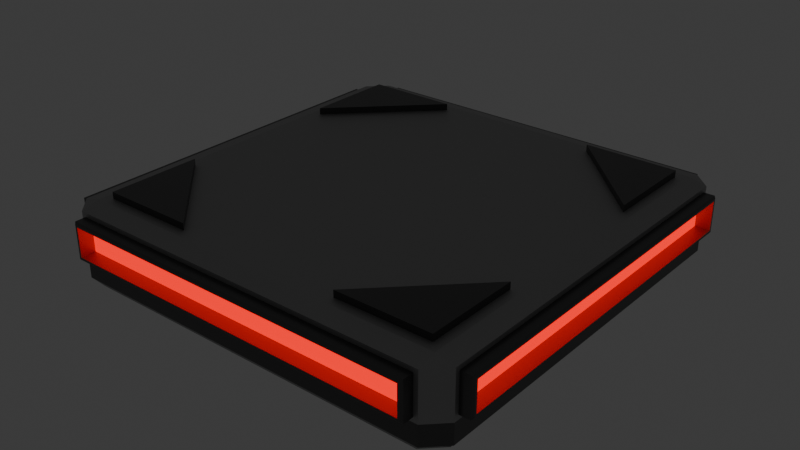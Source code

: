 # Source: player_model_chassis.blend  (saved by Blender 4.3.34; exported with 4.5.12 LTS)
import bpy
from mathutils import Matrix  # noqa: F401  (used for matrix-valued properties, if any)

bpy.ops.wm.read_factory_settings(use_empty=True)
scene = bpy.context.scene
scene.name = 'Scene'

# ---- materials (node trees are filled in below, after node groups)
mat_chassis_base = bpy.data.materials.new('chassis_base')
mat_turret_canon = bpy.data.materials.new('turret_canon')
mat_engineglow = bpy.data.materials.new('EngineGlow')
mat_inner_engine = bpy.data.materials.new('inner engine')

# ---- material node trees
mat_chassis_base.use_nodes = True; mat_chassis_base.node_tree.nodes.clear()
_N = mat_chassis_base.node_tree.nodes; _L = mat_chassis_base.node_tree.links
n0 = _N.new('ShaderNodeBsdfPrincipled'); n0.name = 'Principled BSDF'; n0.location = (10, 300)
n0.inputs[0].default_value = (0.4602, 0.4602, 0.4602, 1.0)
n0.inputs[1].default_value = 1.0
n0.inputs[2].default_value = 0.6193
n1 = _N.new('ShaderNodeOutputMaterial'); n1.name = 'Material Output'; n1.location = (300, 300)
_L.new(n0.outputs[0], n1.inputs[0])
n1.is_active_output = True
mat_turret_canon.use_nodes = True; mat_turret_canon.node_tree.nodes.clear()
_N = mat_turret_canon.node_tree.nodes; _L = mat_turret_canon.node_tree.links
n0 = _N.new('ShaderNodeBsdfPrincipled'); n0.name = 'Principled BSDF'; n0.location = (10, 300)
n0.inputs[0].default_value = (0.1364, 0.1364, 0.1364, 1.0)
n0.inputs[1].default_value = 1.0
n0.inputs[2].default_value = 0.3346
n1 = _N.new('ShaderNodeOutputMaterial'); n1.name = 'Material Output'; n1.location = (300, 300)
_L.new(n0.outputs[0], n1.inputs[0])
n1.is_active_output = True
mat_engineglow.use_nodes = True; mat_engineglow.node_tree.nodes.clear()
_N = mat_engineglow.node_tree.nodes; _L = mat_engineglow.node_tree.links
n0 = _N.new('ShaderNodeBsdfPrincipled'); n0.name = 'Principled BSDF'; n0.location = (10, 300)
n0.inputs[0].default_value = (0.8005, 0.0, 0.000278, 1.0)
n0.inputs[27].default_value = (1.0, 0.0008365, 0.0, 1.0)
n0.inputs[28].default_value = 1.5
n1 = _N.new('ShaderNodeOutputMaterial'); n1.name = 'Material Output'; n1.location = (300, 300)
_L.new(n0.outputs[0], n1.inputs[0])
n1.is_active_output = True
mat_inner_engine.use_nodes = True; mat_inner_engine.node_tree.nodes.clear()
_N = mat_inner_engine.node_tree.nodes; _L = mat_inner_engine.node_tree.links
n0 = _N.new('ShaderNodeBsdfPrincipled'); n0.name = 'Principled BSDF'; n0.location = (10, 300)
n0.inputs[1].default_value = 1.0
n0.inputs[2].default_value = 0.4908
n1 = _N.new('ShaderNodeOutputMaterial'); n1.name = 'Material Output'; n1.location = (300, 300)
_L.new(n0.outputs[0], n1.inputs[0])
n1.is_active_output = True

# ---- world
world_world = bpy.data.worlds.new('World'); scene.world = world_world
world_world.use_nodes = True; world_world.node_tree.nodes.clear()
_N = world_world.node_tree.nodes; _L = world_world.node_tree.links
n0 = _N.new('ShaderNodeOutputWorld'); n0.name = 'World Output'; n0.location = (300, 300)
n1 = _N.new('ShaderNodeBackground'); n1.name = 'Background'; n1.location = (10, 300)
n1.inputs[0].default_value = (0.05088, 0.05088, 0.05088, 1.0)
_L.new(n1.outputs[0], n0.inputs[0])
n0.is_active_output = True
world_world.color = (0.05088, 0.05088, 0.05088)
world_world.sun_shadow_jitter_overblur = 0.0

# ---- meshes
me_cube = bpy.data.meshes.new('Cube')
me_cube.from_pydata([(0.9879, -0.8707, 0.2941), (0.9879, -0.8707, 0.4369), (0.8707, 0.9879, 0.2941), (0.8707, 0.9879, 0.4369), (-0.9879, 0.8707, 0.2941), (-0.9879, 0.8707, 0.4369), (-0.8707, -0.9879, 0.4369), (-0.8707, -0.9879, 0.2941), (-0.8707, 0.9879, 0.2941), (-0.8675, -0.8675, 0.5), (-0.8707, 0.9879, 0.4369), (-0.8675, 0.8675, 0.5), (-0.9879, -0.8707, 0.2941), (-0.9879, -0.8707, 0.4369), (0.8675, -0.8675, 0.5), (0.9879, 0.8707, 0.2941), (0.9879, 0.8707, 0.4369), (0.8675, 0.8675, 0.5), (0.8707, -0.9879, 0.2941), (0.8707, -0.9879, 0.4369), (-0.8205, -0.9, 0.1029), (-0.9, -0.8205, 0.1029), (-0.9, 0.8205, 0.1029), (-0.8205, 0.9, 0.1029), (0.9, -0.8205, 0.1029), (0.8205, -0.9, 0.1029), (0.8205, 0.9, 0.1029), (0.9, 0.8205, 0.1029), (-0.871, -0.9554, 0.1029), (-0.9116, -1.0, 0.1564), (-1.0, -0.9116, 0.1564), (-0.9554, -0.871, 0.1029), (-0.9554, 0.871, 0.1029), (-1.0, 0.9116, 0.1564), (-0.9116, 1.0, 0.1564), (-0.871, 0.9554, 0.1029), (0.9554, -0.871, 0.1029), (1.0, -0.9116, 0.1564), (0.9116, -1.0, 0.1564), (0.871, -0.9554, 0.1029), (0.871, 0.9554, 0.1029), (0.9116, 1.0, 0.1564), (1.0, 0.9116, 0.1564), (0.9554, 0.871, 0.1029), (-0.9851, -0.8981, 0.1386), (-0.9703, -0.8846, 0.1207), (-0.9273, -0.8992, 0.1029), (-0.8992, -0.9273, 0.1029), (-0.8846, -0.9703, 0.1207), (-0.8981, -0.9851, 0.1386), (-0.9411, -0.9705, 0.1564), (-0.9705, -0.9411, 0.1564), (-0.8981, 0.9851, 0.1386), (-0.8846, 0.9703, 0.1207), (-0.8992, 0.9273, 0.1029), (-0.9273, 0.8992, 0.1029), (-0.9703, 0.8846, 0.1207), (-0.9851, 0.8981, 0.1386), (-0.9705, 0.9411, 0.1564), (-0.9411, 0.9705, 0.1564), (0.9851, 0.8981, 0.1386), (0.9703, 0.8846, 0.1207), (0.9273, 0.8992, 0.1029), (0.8992, 0.9273, 0.1029), (0.8846, 0.9703, 0.1207), (0.8981, 0.9851, 0.1386), (0.9411, 0.9705, 0.1564), (0.9705, 0.9411, 0.1564), (0.8981, -0.9851, 0.1386), (0.8846, -0.9703, 0.1207), (0.8992, -0.9273, 0.1029), (0.9273, -0.8992, 0.1029), (0.9705, -0.9411, 0.1564), (0.9411, -0.9705, 0.1564), (-1.0, -0.3039, 0.1564), (-1.0, 0.3039, 0.1564), (-0.9554, 0.2903, 0.1029), (-0.9554, -0.2903, 0.1029), (-0.3039, 1.0, 0.1564), (0.3039, 1.0, 0.1564), (0.2903, 0.9554, 0.1029), (-0.2903, 0.9554, 0.1029), (1.0, 0.3039, 0.1564), (1.0, -0.3039, 0.1564), (0.9554, -0.2903, 0.1029), (0.9554, 0.2903, 0.1029), (0.3039, -1.0, 0.1564), (-0.3039, -1.0, 0.1564), (-0.2903, -0.9554, 0.1029), (0.2903, -0.9554, 0.1029), (-0.8675, -0.4105, 0.5), (-0.8675, 0.4105, 0.5), (-0.4105, 0.8675, 0.5), (0.4105, 0.8675, 0.5), (0.8675, 0.4105, 0.5), (0.8675, -0.4105, 0.5), (0.4105, -0.8675, 0.5), (-0.4105, -0.8675, 0.5), (-0.9116, 0.3039, 0.5), (-0.9116, 0.9116, 0.5), (0.3039, 0.9116, 0.5), (0.9116, 0.9116, 0.5), (0.9116, -0.3039, 0.5), (0.9116, -0.9116, 0.5), (-0.3039, -0.9116, 0.5), (-0.9116, -0.9116, 0.5), (-0.9116, -0.3039, 0.5), (-0.3039, 0.9116, 0.5), (0.9116, 0.3039, 0.5), (0.3039, -0.9116, 0.5), (-0.8675, 0.4105, 0.5325), (-0.8675, 0.8675, 0.5325), (0.4105, 0.8675, 0.5325), (0.8675, 0.8675, 0.5325), (0.8675, -0.4105, 0.5325), (0.8675, -0.8675, 0.5325), (-0.4105, -0.8675, 0.5325), (-0.8675, -0.8675, 0.5325), (-0.8675, -0.4105, 0.5325), (-0.4105, 0.8675, 0.5325), (0.8675, 0.4105, 0.5325), (0.4105, -0.8675, 0.5325), (0.3039, -0.3039, 0.5), (0.3039, 0.3039, 0.5), (-0.3039, -0.3039, 0.5), (-0.3039, 0.3039, 0.5), (0.9116, -1.0, 0.4779), (0.9116, -1.0, 0.2531), (1.0, 0.9116, 0.4779), (1.0, 0.9116, 0.2531), (-1.0, -0.9116, 0.4779), (-1.0, -0.9116, 0.2531), (-0.9116, 1.0, 0.4779), (-0.9116, 1.0, 0.2531), (-0.9116, -1.0, 0.2531), (-0.9116, -1.0, 0.4779), (-1.0, 0.9116, 0.4779), (-1.0, 0.9116, 0.2531), (0.9116, 1.0, 0.4779), (0.9116, 1.0, 0.2531), (1.0, -0.9116, 0.4779), (1.0, -0.9116, 0.2531), (0.8905, -1.0, 0.4568), (0.8905, -1.0, 0.2743), (1.0, 0.8905, 0.4568), (1.0, 0.8905, 0.2743), (-1.0, -0.8905, 0.4568), (-1.0, -0.8905, 0.2743), (-0.8905, 1.0, 0.4568), (-0.8905, 1.0, 0.2743), (-0.8905, -1.0, 0.2743), (-0.8905, -1.0, 0.4568), (-1.0, 0.8905, 0.4568), (-1.0, 0.8905, 0.2743), (0.8905, 1.0, 0.4568), (0.8905, 1.0, 0.2743), (1.0, -0.8905, 0.4568), (1.0, -0.8905, 0.2743), (0.8707, -1.06, 0.4369), (0.8707, -1.06, 0.2941), (1.06, 0.8707, 0.4369), (1.06, 0.8707, 0.2941), (-1.06, -0.8707, 0.4369), (-1.06, -0.8707, 0.2941), (-0.8707, 1.06, 0.4369), (-0.8707, 1.06, 0.2941), (-0.8707, -1.06, 0.2941), (-0.8707, -1.06, 0.4369), (-1.06, 0.8707, 0.4369), (-1.06, 0.8707, 0.2941), (0.8707, 1.06, 0.4369), (0.8707, 1.06, 0.2941), (1.06, -0.8707, 0.4369), (1.06, -0.8707, 0.2941), (0.8905, -1.052, 0.4568), (0.8817, -1.06, 0.448), (0.8817, -1.06, 0.2831), (0.8905, -1.052, 0.2743), (1.052, 0.8905, 0.4568), (1.06, 0.8817, 0.448), (1.06, 0.8817, 0.2831), (1.052, 0.8905, 0.2743), (-1.052, -0.8905, 0.4568), (-1.06, -0.8817, 0.448), (-1.06, -0.8817, 0.2831), (-1.052, -0.8905, 0.2743), (-0.8905, 1.052, 0.4568), (-0.8817, 1.06, 0.448), (-0.8817, 1.06, 0.2831), (-0.8905, 1.052, 0.2743), (-0.8905, -1.052, 0.2743), (-0.8817, -1.06, 0.2831), (-0.8817, -1.06, 0.448), (-0.8905, -1.052, 0.4568), (-1.052, 0.8905, 0.4568), (-1.06, 0.8817, 0.448), (-1.052, 0.8905, 0.2743), (-1.06, 0.8817, 0.2831), (0.8905, 1.052, 0.4568), (0.8817, 1.06, 0.448), (0.8905, 1.052, 0.2743), (0.8817, 1.06, 0.2831), (1.052, -0.8905, 0.4568), (1.06, -0.8817, 0.448), (1.052, -0.8905, 0.2743), (1.06, -0.8817, 0.2831)], [], [(8, 10, 3, 2), (12, 13, 5, 4), (128, 129, 139, 138), (15, 16, 1, 0), (18, 19, 6, 7), (135, 105, 130), (99, 132, 136), (103, 126, 140), (101, 128, 138), (134, 135, 130, 131), (105, 106, 98, 99, 136, 130), (32, 55, 54, 35, 23, 22), (99, 107, 100, 101, 138, 132), (40, 63, 62, 43, 27, 26), (101, 108, 102, 103, 140, 128), (36, 71, 70, 39, 25, 24), (103, 109, 104, 105, 135, 126), (126, 127, 141, 140), (132, 133, 137, 136), (28, 47, 46, 31, 21, 20), (35, 81, 80, 40, 26, 23), (31, 77, 76, 32, 22, 21), (43, 85, 84, 36, 24, 27), (39, 89, 88, 28, 20, 25), (127, 38, 73, 72, 37, 141), (30, 131, 137, 33, 75, 74), (133, 34, 59, 58, 33, 137), (129, 42, 67, 66, 41, 139), (29, 134, 131, 30, 51, 50), (42, 129, 141, 37, 83, 82), (34, 133, 139, 41, 79, 78), (38, 127, 134, 29, 87, 86), (65, 41, 66, 67, 42, 60, 61, 43, 62, 63, 40, 64), (57, 33, 58, 59, 34, 52, 53, 35, 54, 55, 32, 56), (36, 84, 85, 43, 61, 60, 42, 82, 83, 37, 72, 73, 38, 68, 69, 39, 70, 71), (64, 40, 80, 81, 35, 53, 52, 34, 78, 79, 41, 65), (56, 32, 76, 77, 31, 45, 44, 30, 74, 75, 33, 57), (11, 91, 110, 111), (98, 125, 107), (91, 92, 119, 110), (9, 97, 116, 117), (94, 17, 113, 120), (100, 123, 108), (91, 11, 99, 98), (93, 17, 101, 100), (95, 14, 103, 102), (97, 9, 105, 104), (9, 90, 106, 105), (11, 92, 107, 99), (17, 94, 108, 101), (14, 96, 109, 103), (96, 95, 102, 109), (90, 97, 104, 106), (92, 91, 98, 107), (94, 93, 100, 108), (113, 112, 120), (121, 115, 114), (116, 118, 117), (110, 119, 111), (96, 14, 115, 121), (90, 9, 117, 118), (93, 94, 120, 112), (17, 93, 112, 113), (95, 96, 121, 114), (92, 11, 111, 119), (14, 95, 114, 115), (97, 90, 118, 116), (49, 29, 50, 51, 30, 44, 45, 31, 46, 47, 28, 48), (48, 28, 88, 89, 39, 69, 68, 38, 86, 87, 29, 49), (104, 109, 122, 124), (108, 123, 122, 102), (102, 122, 109), (104, 124, 106), (124, 122, 123, 125), (98, 106, 124, 125), (107, 125, 123, 100), (142, 143, 127, 126), (144, 145, 129, 128), (146, 147, 131, 130), (148, 149, 133, 132), (150, 151, 135, 134), (152, 146, 130, 136), (153, 152, 136, 137), (154, 148, 132, 138), (155, 154, 138, 139), (156, 144, 128, 140), (157, 156, 140, 141), (151, 142, 126, 135), (149, 155, 139, 133), (147, 153, 137, 131), (145, 157, 141, 129), (143, 150, 134, 127), (166, 167, 192, 191), (150, 143, 177, 190), (170, 164, 187, 199), (173, 172, 203, 205), (168, 162, 183, 195), (157, 145, 181, 204), (172, 160, 179, 203), (171, 170, 199, 201), (159, 166, 191, 176), (167, 158, 175, 192), (149, 148, 186, 189), (161, 173, 205, 180), (169, 168, 195, 197), (163, 169, 197, 184), (147, 146, 182, 185), (165, 171, 201, 188), (164, 170, 3, 10), (173, 161, 15, 0), (168, 169, 4, 5), (169, 163, 12, 4), (142, 151, 193, 174), (144, 156, 202, 178), (153, 147, 185, 196), (155, 149, 189, 200), (152, 153, 196, 194), (162, 163, 184, 183), (154, 155, 200, 198), (164, 165, 188, 187), (156, 157, 204, 202), (160, 161, 180, 179), (158, 159, 176, 175), (151, 150, 190, 193), (148, 154, 198, 186), (146, 152, 194, 182), (145, 144, 178, 181), (159, 158, 19, 18), (166, 159, 18, 7), (170, 171, 2, 3), (161, 160, 16, 15), (160, 172, 1, 16), (163, 162, 13, 12), (172, 173, 0, 1), (165, 164, 10, 8), (158, 167, 6, 19), (167, 166, 7, 6), (171, 165, 8, 2), (162, 168, 5, 13), (175, 176, 177, 174), (179, 180, 181, 178), (183, 184, 185, 182), (187, 188, 189, 186), (191, 192, 193, 190), (195, 183, 182, 194), (197, 195, 194, 196), (199, 187, 186, 198), (201, 199, 198, 200), (203, 179, 178, 202), (205, 203, 202, 204), (192, 175, 174, 193), (188, 201, 200, 189), (184, 197, 196, 185), (180, 205, 204, 181), (176, 191, 190, 177), (143, 142, 174, 177)])
me_cube.polygons.foreach_set('material_index', [2, 2, 0, 2, 2, 0, 0, 0, 0, 0, 0, 1, 0, 1, 0, 1, 0, 0, 0, 1, 1, 1, 1, 1, 1, 1, 1, 1, 1, 1, 1, 1, 1, 1, 1, 1, 1, 1, 0, 1, 1, 1, 0, 0, 0, 0, 0, 0, 0, 0, 0, 0, 0, 0, 0, 1, 1, 1, 1, 1, 1, 1, 1, 1, 1, 1, 1, 1, 1, 0, 0, 0, 0, 0, 0, 0, 0, 0, 0, 0, 0, 0, 0, 0, 0, 0, 0, 0, 0, 0, 0, 0, 1, 1, 1, 1, 1, 1, 1, 1, 1, 1, 1, 1, 1, 1, 1, 1, 0, 0, 0, 0, 1, 1, 1, 1, 1, 1, 1, 1, 1, 1, 1, 1, 1, 1, 1, 0, 0, 0, 0, 0, 0, 0, 0, 0, 0, 0, 0, 1, 1, 1, 1, 1, 1, 1, 1, 1, 1, 1, 1, 1, 1, 1, 1, 1])
_uv = me_cube.uv_layers.new(name='UVMap')
_uv.uv.foreach_set('vector', [0.4381, 0.2662, 0.5747, 0.2662, 0.5747, 0.4838, 0.4381, 0.4838, 0.4381, 0.01617, 0.5747, 0.01617, 0.5747, 0.2338, 0.4381, 0.2338, 0.614, 0.511, 0.3989, 0.511, 0.3989, 0.489, 0.614, 0.489, 0.4381, 0.5162, 0.5747, 0.5162, 0.5747, 0.7338, 0.4381, 0.7338, 0.4381, 0.7662, 0.5747, 0.7662, 0.5747, 0.9838, 0.4381, 0.9838, 0.864, 0.75, 0.864, 0.739, 0.875, 0.739, 0.864, 0.511, 0.864, 0.5, 0.875, 0.511, 0.636, 0.739, 0.636, 0.75, 0.625, 0.739, 0.636, 0.511, 0.625, 0.511, 0.636, 0.5, 0.3989, 0.0, 0.614, 0.0, 0.614, 0.01104, 0.3989, 0.01104, 0.864, 0.739, 0.864, 0.663, 0.864, 0.587, 0.864, 0.511, 0.875, 0.511, 0.875, 0.739, 0.375, 0.239, 0.375, 0.2463, 0.375, 0.2537, 0.375, 0.261, 0.375, 0.261, 0.375, 0.239, 0.864, 0.511, 0.788, 0.511, 0.712, 0.511, 0.636, 0.511, 0.636, 0.5, 0.864, 0.5, 0.375, 0.489, 0.375, 0.4963, 0.375, 0.5037, 0.375, 0.511, 0.375, 0.511, 0.375, 0.489, 0.636, 0.511, 0.636, 0.587, 0.636, 0.663, 0.636, 0.739, 0.614, 0.739, 0.614, 0.511, 0.375, 0.739, 0.375, 0.7463, 0.375, 0.7537, 0.375, 0.761, 0.375, 0.761, 0.375, 0.739, 0.636, 0.739, 0.712, 0.739, 0.788, 0.739, 0.864, 0.739, 0.864, 0.75, 0.636, 0.75, 0.614, 0.761, 0.3989, 0.761, 0.3989, 0.739, 0.614, 0.739, 0.614, 0.261, 0.3989, 0.261, 0.3989, 0.239, 0.614, 0.239, 0.375, 0.0, 0.375, 0.003681, 0.375, 0.007363, 0.375, 0.01104, 0.375, 0.01104, 0.375, 0.0, 0.375, 0.261, 0.375, 0.337, 0.375, 0.413, 0.375, 0.489, 0.375, 0.489, 0.375, 0.261, 0.375, 0.01104, 0.375, 0.08701, 0.375, 0.163, 0.375, 0.239, 0.375, 0.239, 0.375, 0.01104, 0.375, 0.511, 0.375, 0.587, 0.375, 0.663, 0.375, 0.739, 0.375, 0.739, 0.375, 0.511, 0.375, 0.761, 0.375, 0.837, 0.375, 0.913, 0.375, 0.989, 0.375, 0.989, 0.375, 0.761, 0.3989, 0.761, 0.3835, 0.761, 0.3835, 0.7537, 0.3835, 0.7463, 0.3835, 0.739, 0.3989, 0.739, 0.3835, 0.01104, 0.3989, 0.01104, 0.3989, 0.239, 0.3835, 0.239, 0.3835, 0.163, 0.3835, 0.08701, 0.3989, 0.261, 0.3835, 0.261, 0.3835, 0.2537, 0.3835, 0.2463, 0.3835, 0.239, 0.3989, 0.239, 0.3989, 0.511, 0.3835, 0.511, 0.3835, 0.5037, 0.3835, 0.4963, 0.3835, 0.489, 0.3989, 0.489, 0.3835, 0.0, 0.3989, 0.0, 0.3989, 0.01104, 0.3835, 0.01104, 0.3835, 0.007363, 0.3835, 0.003681, 0.3835, 0.511, 0.3989, 0.511, 0.3989, 0.739, 0.3835, 0.739, 0.3835, 0.663, 0.3835, 0.587, 0.3835, 0.261, 0.3989, 0.261, 0.3989, 0.489, 0.3835, 0.489, 0.3835, 0.413, 0.3835, 0.337, 0.3835, 0.761, 0.3989, 0.761, 0.3989, 0.989, 0.3835, 0.989, 0.3835, 0.913, 0.3835, 0.837, 0.3807, 0.489, 0.3835, 0.489, 0.3835, 0.4963, 0.3835, 0.5037, 0.3835, 0.511, 0.3807, 0.511, 0.3778, 0.511, 0.375, 0.511, 0.375, 0.5037, 0.375, 0.4963, 0.375, 0.489, 0.3778, 0.489, 0.3807, 0.239, 0.3835, 0.239, 0.3835, 0.2463, 0.3835, 0.2537, 0.3835, 0.261, 0.3807, 0.261, 0.3778, 0.261, 0.375, 0.261, 0.375, 0.2537, 0.375, 0.2463, 0.375, 0.239, 0.3778, 0.239, 0.375, 0.739, 0.375, 0.663, 0.375, 0.587, 0.375, 0.511, 0.3778, 0.511, 0.3807, 0.511, 0.3835, 0.511, 0.3835, 0.587, 0.3835, 0.663, 0.3835, 0.739, 0.3835, 0.7463, 0.3835, 0.7537, 0.3835, 0.761, 0.3807, 0.761, 0.3778, 0.761, 0.375, 0.761, 0.375, 0.7537, 0.375, 0.7463, 0.3778, 0.489, 0.375, 0.489, 0.375, 0.413, 0.375, 0.337, 0.375, 0.261, 0.3778, 0.261, 0.3807, 0.261, 0.3835, 0.261, 0.3835, 0.337, 0.3835, 0.413, 0.3835, 0.489, 0.3807, 0.489, 0.3778, 0.239, 0.375, 0.239, 0.375, 0.163, 0.375, 0.08701, 0.375, 0.01104, 0.3778, 0.01104, 0.3807, 0.01104, 0.3835, 0.01104, 0.3835, 0.08701, 0.3835, 0.163, 0.3835, 0.239, 0.3807, 0.239, 0.8584, 0.5166, 0.8584, 0.5737, 0.8584, 0.5737, 0.8584, 0.5166, 0.864, 0.587, 0.788, 0.587, 0.788, 0.511, 0.8584, 0.5737, 0.8013, 0.5166, 0.8013, 0.5166, 0.8584, 0.5737, 0.8584, 0.7334, 0.8013, 0.7334, 0.8013, 0.7334, 0.8584, 0.7334, 0.6416, 0.5737, 0.6416, 0.5166, 0.6416, 0.5166, 0.6416, 0.5737, 0.712, 0.511, 0.712, 0.587, 0.636, 0.587, 0.8584, 0.5737, 0.8584, 0.5166, 0.864, 0.511, 0.864, 0.587, 0.6987, 0.5166, 0.6416, 0.5166, 0.636, 0.511, 0.712, 0.511, 0.6416, 0.6763, 0.6416, 0.7334, 0.636, 0.739, 0.636, 0.663, 0.8013, 0.7334, 0.8584, 0.7334, 0.864, 0.739, 0.788, 0.739, 0.8584, 0.7334, 0.8584, 0.6763, 0.864, 0.663, 0.864, 0.739, 0.8584, 0.5166, 0.8013, 0.5166, 0.788, 0.511, 0.864, 0.511, 0.6416, 0.5166, 0.6416, 0.5737, 0.636, 0.587, 0.636, 0.511, 0.6416, 0.7334, 0.6987, 0.7334, 0.712, 0.739, 0.636, 0.739, 0.6987, 0.7334, 0.6416, 0.6763, 0.636, 0.663, 0.712, 0.739, 0.8584, 0.6763, 0.8013, 0.7334, 0.788, 0.739, 0.864, 0.663, 0.8013, 0.5166, 0.8584, 0.5737, 0.864, 0.587, 0.788, 0.511, 0.6416, 0.5737, 0.6987, 0.5166, 0.712, 0.511, 0.636, 0.587, 0.6416, 0.5166, 0.6987, 0.5166, 0.6416, 0.5737, 0.6987, 0.7334, 0.6416, 0.7334, 0.6416, 0.6763, 0.8013, 0.7334, 0.8584, 0.6763, 0.8584, 0.7334, 0.8584, 0.5737, 0.8013, 0.5166, 0.8584, 0.5166, 0.6987, 0.7334, 0.6416, 0.7334, 0.6416, 0.7334, 0.6987, 0.7334, 0.8584, 0.6763, 0.8584, 0.7334, 0.8584, 0.7334, 0.8584, 0.6763, 0.6987, 0.5166, 0.6416, 0.5737, 0.6416, 0.5737, 0.6987, 0.5166, 0.6416, 0.5166, 0.6987, 0.5166, 0.6987, 0.5166, 0.6416, 0.5166, 0.6416, 0.6763, 0.6987, 0.7334, 0.6987, 0.7334, 0.6416, 0.6763, 0.8013, 0.5166, 0.8584, 0.5166, 0.8584, 0.5166, 0.8013, 0.5166, 0.6416, 0.7334, 0.6416, 0.6763, 0.6416, 0.6763, 0.6416, 0.7334, 0.8013, 0.7334, 0.8584, 0.6763, 0.8584, 0.6763, 0.8013, 0.7334, 0.3807, 0.0, 0.3835, 0.0, 0.3835, 0.003681, 0.3835, 0.007363, 0.3835, 0.01104, 0.3807, 0.01104, 0.3778, 0.01104, 0.375, 0.01104, 0.375, 0.007363, 0.375, 0.003681, 0.375, 0.0, 0.3778, 0.0, 0.3778, 0.989, 0.375, 0.989, 0.375, 0.913, 0.375, 0.837, 0.375, 0.761, 0.3778, 0.761, 0.3807, 0.761, 0.3835, 0.761, 0.3835, 0.837, 0.3835, 0.913, 0.3835, 0.989, 0.3807, 0.989, 0.788, 0.739, 0.712, 0.739, 0.712, 0.663, 0.788, 0.663, 0.636, 0.587, 0.712, 0.587, 0.712, 0.663, 0.636, 0.663, 0.636, 0.663, 0.712, 0.663, 0.712, 0.739, 0.788, 0.739, 0.788, 0.663, 0.864, 0.663, 0.788, 0.663, 0.712, 0.663, 0.712, 0.587, 0.788, 0.587, 0.864, 0.587, 0.864, 0.663, 0.788, 0.663, 0.788, 0.587, 0.788, 0.511, 0.788, 0.587, 0.712, 0.587, 0.712, 0.511, 0.5937, 0.7637, 0.4191, 0.7637, 0.3989, 0.761, 0.614, 0.761, 0.5937, 0.5137, 0.4191, 0.5137, 0.3989, 0.511, 0.614, 0.511, 0.5937, 0.01369, 0.4191, 0.01369, 0.3989, 0.01104, 0.614, 0.01104, 0.5937, 0.2637, 0.4191, 0.2637, 0.3989, 0.261, 0.614, 0.261, 0.4191, 0.9863, 0.5937, 0.9863, 0.614, 0.989, 0.3989, 0.989, 0.5937, 0.2363, 0.5937, 0.01369, 0.614, 0.01104, 0.614, 0.239, 0.4191, 0.2363, 0.5937, 0.2363, 0.614, 0.239, 0.3989, 0.239, 0.5937, 0.4863, 0.5937, 0.2637, 0.614, 0.261, 0.614, 0.489, 0.4191, 0.4863, 0.5937, 0.4863, 0.614, 0.489, 0.3989, 0.489, 0.5937, 0.7363, 0.5937, 0.5137, 0.614, 0.511, 0.614, 0.739, 0.4191, 0.7363, 0.5937, 0.7363, 0.614, 0.739, 0.3989, 0.739, 0.5937, 0.9863, 0.5937, 0.7637, 0.614, 0.761, 0.614, 0.989, 0.4191, 0.2637, 0.4191, 0.4863, 0.3989, 0.489, 0.3989, 0.261, 0.4191, 0.01369, 0.4191, 0.2363, 0.3989, 0.239, 0.3989, 0.01104, 0.4191, 0.5137, 0.4191, 0.7363, 0.3989, 0.739, 0.3989, 0.511, 0.4191, 0.7637, 0.4191, 0.9863, 0.3989, 0.989, 0.3989, 0.761, 0.4381, 0.9838, 0.5747, 0.9838, 0.5853, 0.9852, 0.4275, 0.9852, 0.4191, 0.9863, 0.4191, 0.7637, 0.4191, 0.7637, 0.4191, 0.9863, 0.5747, 0.4838, 0.5747, 0.2662, 0.5853, 0.2648, 0.5853, 0.4852, 0.4381, 0.7338, 0.5747, 0.7338, 0.5853, 0.7352, 0.4275, 0.7352, 0.5747, 0.2338, 0.5747, 0.01617, 0.5853, 0.01478, 0.5853, 0.2352, 0.4191, 0.7363, 0.4191, 0.5137, 0.4191, 0.5137, 0.4191, 0.7363, 0.5747, 0.7338, 0.5747, 0.5162, 0.5853, 0.5148, 0.5853, 0.7352, 0.4381, 0.4838, 0.5747, 0.4838, 0.5853, 0.4852, 0.4275, 0.4852, 0.4381, 0.7662, 0.4381, 0.9838, 0.4275, 0.9852, 0.4275, 0.7648, 0.5747, 0.9838, 0.5747, 0.7662, 0.5853, 0.7648, 0.5853, 0.9852, 0.4191, 0.2637, 0.5937, 0.2637, 0.5937, 0.2637, 0.4191, 0.2637, 0.4381, 0.5162, 0.4381, 0.7338, 0.4275, 0.7352, 0.4275, 0.5148, 0.4381, 0.2338, 0.5747, 0.2338, 0.5853, 0.2352, 0.4275, 0.2352, 0.4381, 0.01617, 0.4381, 0.2338, 0.4275, 0.2352, 0.4275, 0.01478, 0.4191, 0.01369, 0.5937, 0.01369, 0.5937, 0.01369, 0.4191, 0.01369, 0.4381, 0.2662, 0.4381, 0.4838, 0.4275, 0.4852, 0.4275, 0.2648, 0.5747, 0.2662, 0.5747, 0.4838, 0.5747, 0.4838, 0.5747, 0.2662, 0.4381, 0.7338, 0.4381, 0.5162, 0.4381, 0.5162, 0.4381, 0.7338, 0.5747, 0.2338, 0.4381, 0.2338, 0.4381, 0.2338, 0.5747, 0.2338, 0.4381, 0.2338, 0.4381, 0.01617, 0.4381, 0.01617, 0.4381, 0.2338, 0.5937, 0.7637, 0.5937, 0.9863, 0.5937, 0.9863, 0.5937, 0.7637, 0.5937, 0.5137, 0.5937, 0.7363, 0.5937, 0.7363, 0.5937, 0.5137, 0.4191, 0.2363, 0.4191, 0.01369, 0.4191, 0.01369, 0.4191, 0.2363, 0.4191, 0.4863, 0.4191, 0.2637, 0.4191, 0.2637, 0.4191, 0.4863, 0.5937, 0.2363, 0.4191, 0.2363, 0.4191, 0.2363, 0.5937, 0.2363, 0.5747, 0.01617, 0.4381, 0.01617, 0.4275, 0.01478, 0.5853, 0.01478, 0.5937, 0.4863, 0.4191, 0.4863, 0.4191, 0.4863, 0.5937, 0.4863, 0.5747, 0.2662, 0.4381, 0.2662, 0.4275, 0.2648, 0.5853, 0.2648, 0.5937, 0.7363, 0.4191, 0.7363, 0.4191, 0.7363, 0.5937, 0.7363, 0.5747, 0.5162, 0.4381, 0.5162, 0.4275, 0.5148, 0.5853, 0.5148, 0.5747, 0.7662, 0.4381, 0.7662, 0.4275, 0.7648, 0.5853, 0.7648, 0.5937, 0.9863, 0.4191, 0.9863, 0.4191, 0.9863, 0.5937, 0.9863, 0.5937, 0.2637, 0.5937, 0.4863, 0.5937, 0.4863, 0.5937, 0.2637, 0.5937, 0.01369, 0.5937, 0.2363, 0.5937, 0.2363, 0.5937, 0.01369, 0.4191, 0.5137, 0.5937, 0.5137, 0.5937, 0.5137, 0.4191, 0.5137, 0.4381, 0.7662, 0.5747, 0.7662, 0.5747, 0.7662, 0.4381, 0.7662, 0.4381, 0.9838, 0.4381, 0.7662, 0.4381, 0.7662, 0.4381, 0.9838, 0.5747, 0.4838, 0.4381, 0.4838, 0.4381, 0.4838, 0.5747, 0.4838, 0.4381, 0.5162, 0.5747, 0.5162, 0.5747, 0.5162, 0.4381, 0.5162, 0.5747, 0.5162, 0.5747, 0.7338, 0.5747, 0.7338, 0.5747, 0.5162, 0.4381, 0.01617, 0.5747, 0.01617, 0.5747, 0.01617, 0.4381, 0.01617, 0.5747, 0.7338, 0.4381, 0.7338, 0.4381, 0.7338, 0.5747, 0.7338, 0.4381, 0.2662, 0.5747, 0.2662, 0.5747, 0.2662, 0.4381, 0.2662, 0.5747, 0.7662, 0.5747, 0.9838, 0.5747, 0.9838, 0.5747, 0.7662, 0.5747, 0.9838, 0.4381, 0.9838, 0.4381, 0.9838, 0.5747, 0.9838, 0.4381, 0.4838, 0.4381, 0.2662, 0.4381, 0.2662, 0.4381, 0.4838, 0.5747, 0.01617, 0.5747, 0.2338, 0.5747, 0.2338, 0.5747, 0.01617, 0.5853, 0.7648, 0.4275, 0.7648, 0.4191, 0.7637, 0.5937, 0.7637, 0.5853, 0.5148, 0.4275, 0.5148, 0.4191, 0.5137, 0.5937, 0.5137, 0.5853, 0.01478, 0.4275, 0.01478, 0.4191, 0.01369, 0.5937, 0.01369, 0.5853, 0.2648, 0.4275, 0.2648, 0.4191, 0.2637, 0.5937, 0.2637, 0.4275, 0.9852, 0.5853, 0.9852, 0.5937, 0.9863, 0.4191, 0.9863, 0.5853, 0.2352, 0.5853, 0.01478, 0.5937, 0.01369, 0.5937, 0.2363, 0.4275, 0.2352, 0.5853, 0.2352, 0.5937, 0.2363, 0.4191, 0.2363, 0.5853, 0.4852, 0.5853, 0.2648, 0.5937, 0.2637, 0.5937, 0.4863, 0.4275, 0.4852, 0.5853, 0.4852, 0.5937, 0.4863, 0.4191, 0.4863, 0.5853, 0.7352, 0.5853, 0.5148, 0.5937, 0.5137, 0.5937, 0.7363, 0.4275, 0.7352, 0.5853, 0.7352, 0.5937, 0.7363, 0.4191, 0.7363, 0.5853, 0.9852, 0.5853, 0.7648, 0.5937, 0.7637, 0.5937, 0.9863, 0.4275, 0.2648, 0.4275, 0.4852, 0.4191, 0.4863, 0.4191, 0.2637, 0.4275, 0.01478, 0.4275, 0.2352, 0.4191, 0.2363, 0.4191, 0.01369, 0.4275, 0.5148, 0.4275, 0.7352, 0.4191, 0.7363, 0.4191, 0.5137, 0.4275, 0.7648, 0.4275, 0.9852, 0.4191, 0.9863, 0.4191, 0.7637, 0.4191, 0.7637, 0.5937, 0.7637, 0.5937, 0.7637, 0.4191, 0.7637])
me_cube.materials.append(mat_chassis_base)
me_cube.materials.append(mat_turret_canon)
me_cube.materials.append(mat_engineglow)
me_cube.materials.append(mat_inner_engine)
me_cube.update()

# ---- objects
ob_chassis = bpy.data.objects.new('Chassis', me_cube)

# ---- transforms, parenting, visibility, modifiers, constraints
ob_chassis.location = (0.0, 0.0, 0.0)

# ---- collection membership
scene.collection.objects.link(ob_chassis)

# ---- scene / render settings (as saved in the file)
scene.frame_start = 1; scene.frame_end = 250; scene.frame_set(1)
scene.render.engine = 'BLENDER_EEVEE_NEXT'
bpy.context.view_layer.update()

# ---- added for rendering (the .blend has no active camera): camera
cam_auto = bpy.data.cameras.new('AutoCamera')
cam_auto.lens = 50.0
cam_auto.sensor_width = 36.0
cam_auto.clip_end = 1000.0
ob_auto_camera = bpy.data.objects.new('AutoCamera', cam_auto)
scene.collection.objects.link(ob_auto_camera)
ob_auto_camera.location = (2.8031, -3.36371, 2.56016)
ob_auto_camera.rotation_euler = (1.09748, -7.21219e-08, 0.694738)
scene.camera = ob_auto_camera
bpy.context.view_layer.update()
